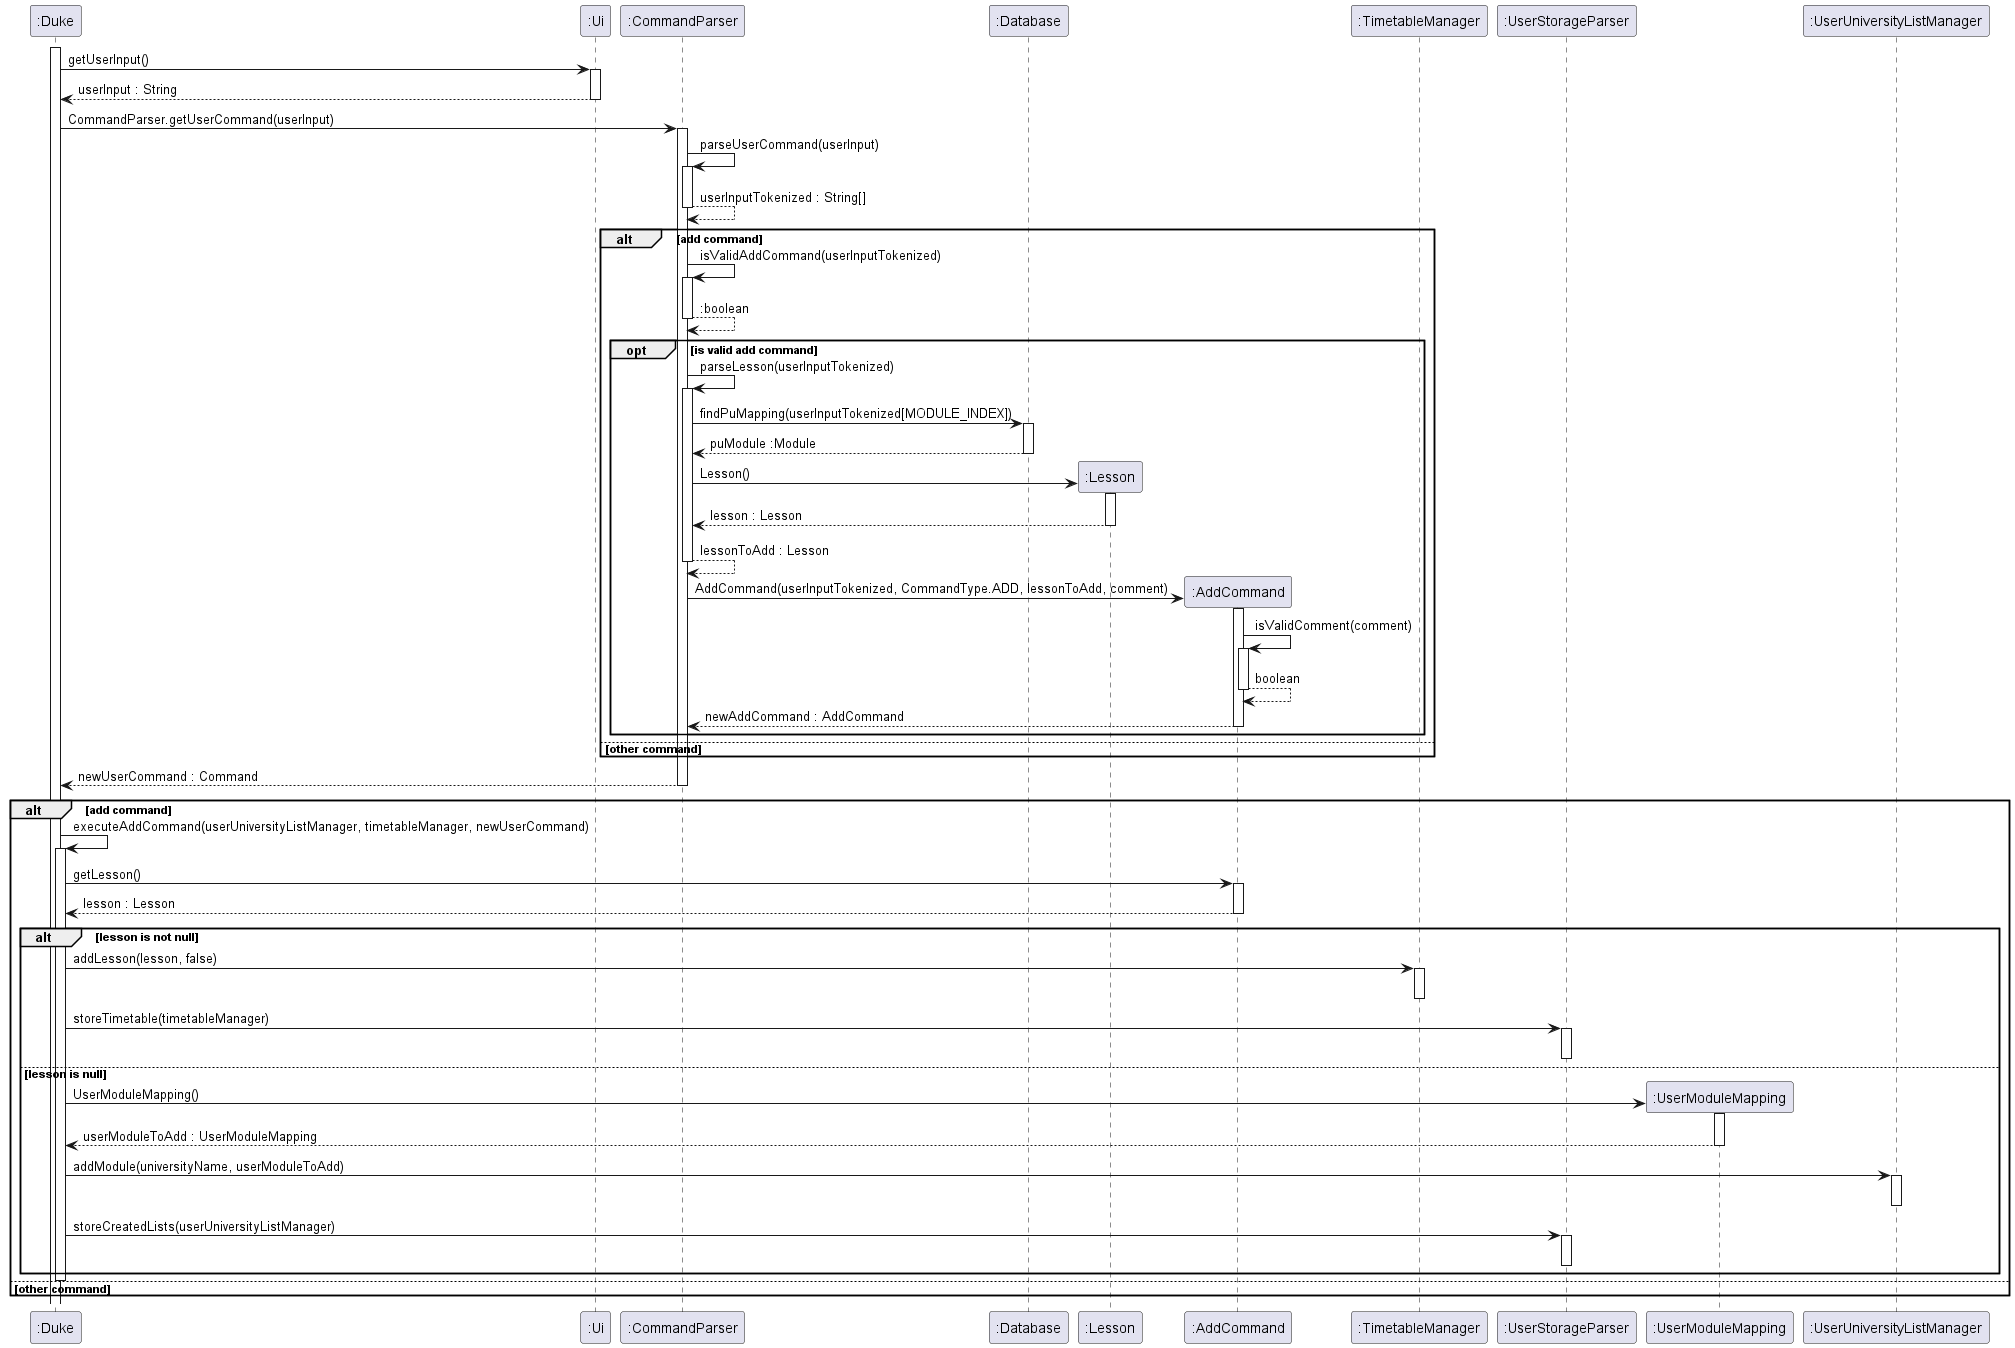

The diagram above was rendered by PlantUML. Its source (embedded in the PNG):
@startuml

activate ":Duke"

":Duke" -> ":Ui" : getUserInput()
activate ":Ui"

":Ui" --> ":Duke" : userInput : String
deactivate ":Ui"

":Duke" -> ":CommandParser" : CommandParser.getUserCommand(userInput)
activate ":CommandParser"

":CommandParser" -> ":CommandParser" : parseUserCommand(userInput)
activate ":CommandParser"

":CommandParser" --> ":CommandParser" : userInputTokenized : String[]
deactivate ":CommandParser"

alt add command

    ":CommandParser" -> ":CommandParser" : isValidAddCommand(userInputTokenized)
    activate ":CommandParser"

    ":CommandParser" --> ":CommandParser" : :boolean
    deactivate ":CommandParser"

    opt is valid add command
        ":CommandParser" -> ":CommandParser" : parseLesson(userInputTokenized)
        activate ":CommandParser"

        ":CommandParser" -> ":Database" : findPuMapping(userInputTokenized[MODULE_INDEX])
        activate ":Database"

        ":Database" --> ":CommandParser" : puModule :Module
        deactivate ":Database"

        create ":Lesson"
        ":CommandParser" -> ":Lesson" : Lesson()
        activate ":Lesson"

        ":Lesson" --> ":CommandParser" : lesson : Lesson
        deactivate ":Lesson"

        ":CommandParser" --> ":CommandParser" : lessonToAdd : Lesson
        deactivate ":CommandParser"

        create ":AddCommand"
        ":CommandParser" -> ":AddCommand" : AddCommand(userInputTokenized, CommandType.ADD, lessonToAdd, comment)
        activate ":AddCommand"

        ":AddCommand" -> ":AddCommand" : isValidComment(comment)
        activate ":AddCommand"

        ":AddCommand" --> ":AddCommand" : boolean
        deactivate ":AddCommand"

        ":AddCommand" --> ":CommandParser" : newAddCommand : AddCommand
        deactivate ":AddCommand"
    end

else other command

end

":CommandParser" --> ":Duke" : newUserCommand : Command
deactivate ":CommandParser"

alt add command

":Duke" -> ":Duke" : executeAddCommand(userUniversityListManager, timetableManager, newUserCommand)
activate ":Duke"

    ":Duke" -> ":AddCommand" : getLesson()
    activate ":AddCommand"

    ":AddCommand" --> ":Duke" : lesson : Lesson
    deactivate ":AddCommand"

    alt lesson is not null
    ":Duke" -> ":TimetableManager" : addLesson(lesson, false)
    activate ":TimetableManager"

    deactivate ":TimetableManager"

    ":Duke" -> ":UserStorageParser" : storeTimetable(timetableManager)
    activate ":UserStorageParser"

    deactivate ":UserStorageParser"

    else lesson is null

    create ":UserModuleMapping"
    ":Duke" -> ":UserModuleMapping" : UserModuleMapping()
    activate ":UserModuleMapping"

    ":UserModuleMapping" --> ":Duke" : userModuleToAdd : UserModuleMapping
    deactivate ":UserModuleMapping"

    ":Duke" -> ":UserUniversityListManager" : addModule(universityName, userModuleToAdd)
    activate ":UserUniversityListManager"

    deactivate ":UserUniversityListManager"

    ":Duke" -> ":UserStorageParser" : storeCreatedLists(userUniversityListManager)
    activate ":UserStorageParser"

    deactivate ":UserStorageParser"

    end

deactivate ":Duke"
else other command
end


@enduml